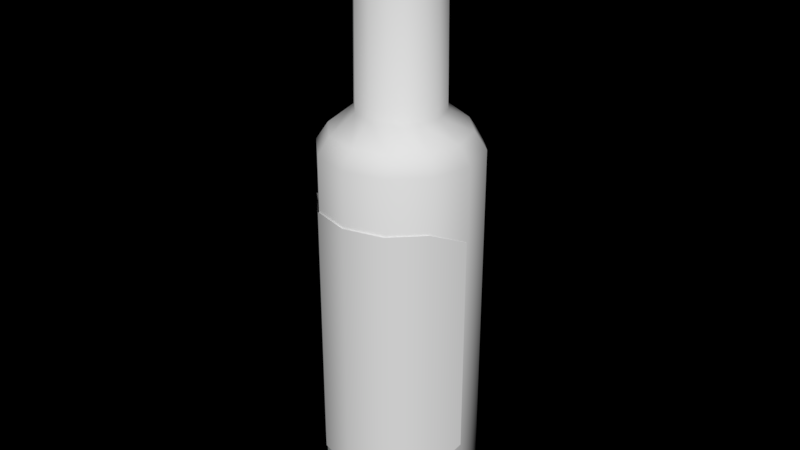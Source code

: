 # Source: beer-bottle.blend  (saved by Blender 2.78.0; exported with 4.5.12 LTS)
import bpy
from mathutils import Matrix  # noqa: F401  (used for matrix-valued properties, if any)

bpy.ops.wm.read_factory_settings(use_empty=True)
scene = bpy.context.scene
scene.name = 'Scene'

# ---- collections
col_collection_1 = bpy.data.collections.new('Collection 1'); scene.collection.children.link(col_collection_1)

# ---- world
world_world = bpy.data.worlds.new('World'); scene.world = world_world
world_world.use_nodes = True; world_world.node_tree.nodes.clear()
_N = world_world.node_tree.nodes; _L = world_world.node_tree.links
n0 = _N.new('ShaderNodeOutputWorld'); n0.name = 'World Output'; n0.location = (300, 300)
n1 = _N.new('ShaderNodeBackground'); n1.name = 'Background'; n1.location = (10, 300)
n1.inputs[0].default_value = (0.05088, 0.05088, 0.05088, 1.0)
n1.inputs[1].default_value = 0.0
_L.new(n1.outputs[0], n0.inputs[0])
n0.is_active_output = True
world_world.color = (0.05088, 0.05088, 0.05088)
world_world.use_sun_shadow = False
world_world.sun_shadow_jitter_overblur = 0.0
world_world.cycles.sampling_method = 'MANUAL'

# ---- meshes
me_cylinder_004 = bpy.data.meshes.new('Cylinder.004')
me_cylinder_004.from_pydata([(0.073, -0.001678, 0.003634), (0.06322, -0.03818, 0.01257), (0.0365, -0.0649, 0.01257), (1.307e-08, -0.07468, 0.01257), (-0.0365, -0.0649, 0.01257), (-0.06322, -0.03818, 0.01257), (-0.073, -0.001678, 0.003634), (0.073, -0.001678, -0.1012), (0.06322, -0.03818, -0.1101), (0.0365, -0.0649, -0.1101), (1.307e-08, -0.07468, -0.1101), (-0.0365, -0.0649, -0.1101), (-0.06322, -0.03818, -0.1101), (-0.073, -0.001678, -0.1012)], [], [(12, 5, 6, 13), (11, 4, 5, 12), (10, 3, 4, 11), (9, 2, 3, 10), (8, 1, 2, 9), (7, 0, 1, 8)])
me_cylinder_004.polygons.foreach_set('use_smooth', [True] * 6)
me_cylinder_004.use_remesh_preserve_volume = False
me_cylinder_004.use_remesh_preserve_attributes = False
me_cylinder_004.use_mirror_vertex_groups = False
me_cylinder_004.update()
me_cylinder_001 = bpy.data.meshes.new('Cylinder.001')
me_cylinder_001.from_pydata([(-2.721e-10, 0.04215, -0.006631), (0.02107, 0.0365, -0.004136), (0.0365, 0.02107, -0.006631), (0.04215, 5.797e-09, -0.004136), (0.0365, -0.02107, -0.006631), (0.02107, -0.0365, -0.004136), (6.092e-09, -0.04215, -0.006631), (-0.02107, -0.0365, -0.004136), (-0.0365, -0.02107, -0.006631), (-0.04215, -1.196e-08, -0.004136), (-0.0365, 0.02107, -0.006631), (-0.02107, 0.0365, -0.004136), (0.01943, 0.03365, -0.004228), (0.03365, 0.01943, -0.004228), (0.03886, 5.301e-09, -0.004228), (0.03365, -0.01943, -0.004228), (0.01943, -0.03365, -0.004228), (5.674e-09, -0.03886, -0.004228), (-0.01943, -0.03365, -0.004228), (-0.03365, -0.01943, -0.004228), (-0.03886, -1.107e-08, -0.004228), (-0.03365, 0.01943, -0.004228), (-0.01943, 0.03365, -0.004228), (-1.94e-10, 0.03886, -0.004228), (-2.331e-10, 0.0405, -0.00543), (0.02025, 0.03508, -0.004182), (0.03508, 0.02025, -0.00543), (0.0405, 5.549e-09, -0.004182), (0.03508, -0.02025, -0.00543), (0.02025, -0.03508, -0.004182), (5.883e-09, -0.0405, -0.00543), (-0.02025, -0.03508, -0.004182), (-0.03508, -0.02025, -0.00543), (-0.0405, -1.151e-08, -0.004182), (-0.03508, 0.02025, -0.00543), (-0.02025, 0.03508, -0.004182), (-5.392e-10, 0.03708, 0.007982), (0.01854, 0.03211, 0.007982), (0.03211, 0.01854, 0.007982), (0.03708, 5.085e-09, 0.007982), (0.03211, -0.01854, 0.007982), (0.01854, -0.03211, 0.007982), (5.059e-09, -0.03708, 0.007982), (-0.01854, -0.03211, 0.007982), (-0.03211, -0.01854, 0.007982), (-0.03708, -1.053e-08, 0.007982), (-0.03211, 0.01854, 0.007982), (-0.01854, 0.03211, 0.007982), (-4.32e-10, 0.04037, 0.006297), (0.02019, 0.03496, 0.006575), (0.03496, 0.02019, 0.006297), (0.04037, 5.594e-09, 0.006575), (0.03496, -0.02019, 0.006297), (0.02019, -0.03496, 0.006575), (5.664e-09, -0.04037, 0.006297), (-0.02019, -0.03496, 0.006575), (-0.03496, -0.02019, 0.006297), (-0.04037, -1.141e-08, 0.006575), (-0.03496, 0.02019, 0.006297), (-0.02019, 0.03496, 0.006575)], [], [(35, 11, 0, 24), (34, 10, 11, 35), (33, 9, 10, 34), (32, 8, 9, 33), (31, 7, 8, 32), (30, 6, 7, 31), (29, 5, 6, 30), (28, 4, 5, 29), (27, 3, 4, 28), (26, 2, 3, 27), (25, 1, 2, 26), (24, 0, 1, 25), (23, 24, 25, 12), (12, 25, 26, 13), (13, 26, 27, 14), (14, 27, 28, 15), (15, 28, 29, 16), (16, 29, 30, 17), (17, 30, 31, 18), (18, 31, 32, 19), (19, 32, 33, 20), (20, 33, 34, 21), (21, 34, 35, 22), (22, 35, 24, 23), (48, 36, 37, 49), (49, 37, 38, 50), (50, 38, 39, 51), (51, 39, 40, 52), (52, 40, 41, 53), (53, 41, 42, 54), (54, 42, 43, 55), (55, 43, 44, 56), (56, 44, 45, 57), (57, 45, 46, 58), (37, 36, 47, 46, 45, 44, 43, 42, 41, 40, 39, 38), (58, 46, 47, 59), (59, 47, 36, 48), (11, 59, 48, 0), (10, 58, 59, 11), (9, 57, 58, 10), (8, 56, 57, 9), (7, 55, 56, 8), (6, 54, 55, 7), (5, 53, 54, 6), (4, 52, 53, 5), (3, 51, 52, 4), (2, 50, 51, 3), (1, 49, 50, 2), (0, 48, 49, 1)])
me_cylinder_001.polygons.foreach_set('use_smooth', [True] * 49)
me_cylinder_001.use_remesh_preserve_volume = False
me_cylinder_001.use_remesh_preserve_attributes = False
me_cylinder_001.use_mirror_vertex_groups = False
me_cylinder_001.update()
me_cylinder = bpy.data.meshes.new('Cylinder')
me_cylinder.from_pydata([(1.624e-09, 0.06639, -0.1402), (0.0332, 0.0575, -0.1402), (0.0575, 0.0332, -0.1402), (0.06639, 7.939e-09, -0.1402), (0.0575, -0.0332, -0.1402), (0.0332, -0.0575, -0.1402), (1.165e-08, -0.06639, -0.1402), (-0.0332, -0.0575, -0.1402), (-0.0575, -0.0332, -0.1402), (-0.06639, -2.002e-08, -0.1402), (-0.0575, 0.0332, -0.1402), (-0.0332, 0.0575, -0.1402), (2.046e-09, 0.073, 0.03788), (0.0365, 0.06322, 0.03788), (0.06322, 0.0365, 0.03788), (0.073, 8.606e-09, 0.03788), (0.06322, -0.0365, 0.03788), (0.0365, -0.06322, 0.03788), (1.307e-08, -0.073, 0.03788), (-0.0365, -0.06322, 0.03788), (-0.06322, -0.0365, 0.03788), (-0.073, -2.214e-08, 0.03788), (-0.06322, 0.0365, 0.03788), (-0.0365, 0.06322, 0.03788), (9.802e-10, 0.03984, 0.05494), (0.01992, 0.0345, 0.05494), (0.0345, 0.01992, 0.05494), (0.03984, 4.938e-09, 0.05494), (0.0345, -0.01992, 0.05494), (0.01992, -0.0345, 0.05494), (6.996e-09, -0.03984, 0.05494), (-0.01992, -0.0345, 0.05494), (-0.0345, -0.01992, 0.05494), (-0.03984, -1.184e-08, 0.05494), (-0.0345, 0.01992, 0.05494), (-0.01992, 0.0345, 0.05494), (0.03116, 0.05397, 0.04598), (0.05397, 0.03116, 0.04598), (0.06232, 7.417e-09, 0.04598), (0.05397, -0.03116, 0.04598), (0.03116, -0.05397, 0.04598), (1.091e-08, -0.06232, 0.04598), (-0.03116, -0.05397, 0.04598), (-0.05397, -0.03116, 0.04598), (-0.06232, -1.883e-08, 0.04598), (-0.05397, 0.03116, 0.04598), (-0.03116, 0.05397, 0.04598), (1.499e-09, 0.06232, 0.04598), (0.0365, 0.06322, -0.1354), (0.06322, 0.0365, -0.1354), (0.073, 8.606e-09, -0.1354), (0.06322, -0.0365, -0.1354), (0.0365, -0.06322, -0.1354), (1.307e-08, -0.073, -0.1354), (-0.0365, -0.06322, -0.1354), (-0.06322, -0.0365, -0.1354), (-0.073, -2.214e-08, -0.1354), (-0.06322, 0.0365, -0.1354), (-0.0365, 0.06322, -0.1354), (2.046e-09, 0.073, -0.1354), (0.01896, 0.03284, 0.1368), (0.03284, 0.01896, 0.1368), (0.03792, 4.998e-09, 0.1368), (0.03284, -0.01896, 0.1368), (0.01896, -0.03284, 0.1368), (5.76e-09, -0.03792, 0.1368), (-0.01896, -0.03284, 0.1368), (-0.03284, -0.01896, 0.1368), (-0.03792, -1.097e-08, 0.1368), (-0.03284, 0.01896, 0.1368), (-0.01896, 0.03284, 0.1368), (3.516e-11, 0.03792, 0.1368)], [], [(0, 1, 2, 3, 4, 5, 6, 7, 8, 9, 10, 11), (58, 23, 12, 59), (57, 22, 23, 58), (56, 21, 22, 57), (55, 20, 21, 56), (54, 19, 20, 55), (53, 18, 19, 54), (52, 17, 18, 53), (51, 16, 17, 52), (50, 15, 16, 51), (49, 14, 15, 50), (48, 13, 14, 49), (59, 12, 13, 48), (46, 35, 24, 47), (45, 34, 35, 46), (44, 33, 34, 45), (43, 32, 33, 44), (42, 31, 32, 43), (41, 30, 31, 42), (40, 29, 30, 41), (39, 28, 29, 40), (38, 27, 28, 39), (37, 26, 27, 38), (36, 25, 26, 37), (47, 24, 25, 36), (12, 47, 36, 13), (13, 36, 37, 14), (14, 37, 38, 15), (15, 38, 39, 16), (16, 39, 40, 17), (17, 40, 41, 18), (18, 41, 42, 19), (19, 42, 43, 20), (20, 43, 44, 21), (21, 44, 45, 22), (22, 45, 46, 23), (23, 46, 47, 12), (0, 59, 48, 1), (1, 48, 49, 2), (2, 49, 50, 3), (3, 50, 51, 4), (4, 51, 52, 5), (5, 52, 53, 6), (6, 53, 54, 7), (7, 54, 55, 8), (8, 55, 56, 9), (9, 56, 57, 10), (10, 57, 58, 11), (11, 58, 59, 0), (24, 71, 60, 25), (25, 60, 61, 26), (26, 61, 62, 27), (27, 62, 63, 28), (28, 63, 64, 29), (29, 64, 65, 30), (30, 65, 66, 31), (31, 66, 67, 32), (32, 67, 68, 33), (33, 68, 69, 34), (34, 69, 70, 35), (35, 70, 71, 24)])
me_cylinder.polygons.foreach_set('use_smooth', [0, 1, 1, 1, 1, 1, 1, 1, 1, 1, 1, 1, 1, 1, 1, 1, 1, 1, 1, 1, 1, 1, 1, 1, 1, 1, 1, 1, 1, 1, 1, 1, 1, 1, 1, 1, 1, 1, 1, 1, 1, 1, 1, 1, 1, 1, 1, 1, 1, 1, 1, 1, 1, 1, 1, 1, 1, 1, 1, 1, 1])
me_cylinder.use_remesh_preserve_volume = False
me_cylinder.use_remesh_preserve_attributes = False
me_cylinder.use_mirror_vertex_groups = False
me_cylinder.update()

# ---- objects
ob_label = bpy.data.objects.new('label', me_cylinder_004)
ob_cap = bpy.data.objects.new('cap', me_cylinder_001)
ob_bottle = bpy.data.objects.new('bottle', me_cylinder)

# ---- transforms, parenting, visibility, modifiers, constraints
ob_label.location = (2.133e-08, -3.57e-08, 0.1441)
ob_label.scale = (0.5, 0.5, 1.0)
ob_label.lineart.crease_threshold = 0.0
ob_cap.location = (2.144e-08, -3.579e-08, 0.2759)
ob_cap.scale = (0.5, 0.5, 1.0)
ob_cap.lineart.crease_threshold = 0.0
ob_bottle.location = (2.133e-08, -3.57e-08, 0.1441)
ob_bottle.scale = (0.5, 0.5, 1.0)
ob_bottle.lineart.crease_threshold = 0.0

# ---- collection membership
col_collection_1.objects.link(ob_label)
col_collection_1.objects.link(ob_cap)
col_collection_1.objects.link(ob_bottle)

# ---- scene / render settings (as saved in the file)
scene.frame_start = 1; scene.frame_end = 250; scene.frame_set(1)
scene.render.engine = 'CYCLES'
scene.render.resolution_percentage = 50
scene.render.dither_intensity = 0.0
scene.cycles.use_denoising = False
scene.cycles.sampling_pattern = 'TABULATED_SOBOL'
scene.cycles.light_sampling_threshold = 0.0
scene.cycles.use_adaptive_sampling = False
scene.cycles.use_light_tree = False
scene.cycles.blur_glossy = 0.0
scene.cycles.sample_clamp_indirect = 0.0
scene.cycles.bake_type = 'AO'
scene.view_settings.view_transform = 'Standard'
bpy.context.view_layer.update()

# ---- added for rendering (the .blend has no active camera and no usable light): camera, sun
cam_auto = bpy.data.cameras.new('AutoCamera')
cam_auto.lens = 50.0
cam_auto.sensor_width = 36.0
cam_auto.clip_end = 1000.0
ob_auto_camera = bpy.data.objects.new('AutoCamera', cam_auto)
scene.collection.objects.link(ob_auto_camera)
ob_auto_camera.location = (0.27622, -0.331884, 0.364859)
ob_auto_camera.rotation_euler = (1.09748, -7.21219e-08, 0.694738)
scene.camera = ob_auto_camera
light_auto_sun = bpy.data.lights.new('AutoSun', 'SUN')
light_auto_sun.energy = 3.0
light_auto_sun.angle = 0.0523599
ob_auto_sun = bpy.data.objects.new('AutoSun', light_auto_sun)
scene.collection.objects.link(ob_auto_sun)
ob_auto_sun.rotation_euler = (0.872665, 0.174533, 0.523599)
bpy.context.view_layer.update()
